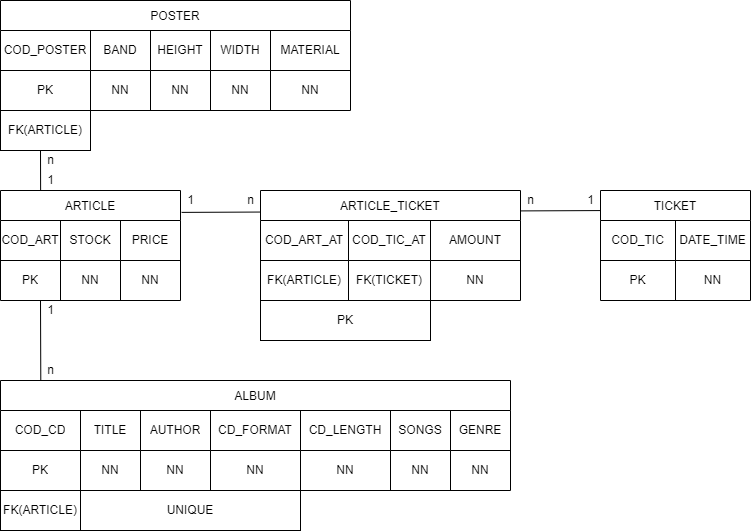

The diagram above was exported from draw.io. Its source (the exported page's mxGraphModel, read from the mxfile embedded in the PNG):
<mxGraphModel dx="784" dy="2311" grid="1" gridSize="10" guides="1" tooltips="1" connect="1" arrows="1" fold="1" page="1" pageScale="1" pageWidth="827" pageHeight="1169" math="0" shadow="0">
  <root>
    <mxCell id="0" />
    <mxCell id="1" parent="0" />
    <mxCell id="NmVHFUs6SD51Hm5lkKPg-66" value="" style="endArrow=none;html=1;rounded=0;exitX=1.006;exitY=0.199;exitDx=0;exitDy=0;exitPerimeter=0;" parent="1" source="NmVHFUs6SD51Hm5lkKPg-5" edge="1">
      <mxGeometry width="50" height="50" relative="1" as="geometry">
        <mxPoint x="310" y="290" as="sourcePoint" />
        <mxPoint x="654.3809988839286" y="60" as="targetPoint" />
      </mxGeometry>
    </mxCell>
    <mxCell id="NmVHFUs6SD51Hm5lkKPg-16" value="TICKET" style="shape=table;startSize=30;container=1;collapsible=0;childLayout=tableLayout;" parent="1" vertex="1">
      <mxGeometry x="640" y="40" width="150" height="110" as="geometry" />
    </mxCell>
    <mxCell id="NmVHFUs6SD51Hm5lkKPg-17" value="" style="shape=tableRow;horizontal=0;startSize=0;swimlaneHead=0;swimlaneBody=0;top=0;left=0;bottom=0;right=0;collapsible=0;dropTarget=0;fillColor=none;points=[[0,0.5],[1,0.5]];portConstraint=eastwest;" parent="NmVHFUs6SD51Hm5lkKPg-16" vertex="1">
      <mxGeometry y="30" width="150" height="40" as="geometry" />
    </mxCell>
    <mxCell id="NmVHFUs6SD51Hm5lkKPg-18" value="COD_TIC" style="shape=partialRectangle;html=1;whiteSpace=wrap;connectable=0;overflow=hidden;fillColor=none;top=0;left=0;bottom=0;right=0;pointerEvents=1;" parent="NmVHFUs6SD51Hm5lkKPg-17" vertex="1">
      <mxGeometry width="75" height="40" as="geometry">
        <mxRectangle width="75" height="40" as="alternateBounds" />
      </mxGeometry>
    </mxCell>
    <mxCell id="NmVHFUs6SD51Hm5lkKPg-19" value="DATE_TIME" style="shape=partialRectangle;html=1;whiteSpace=wrap;connectable=0;overflow=hidden;fillColor=none;top=0;left=0;bottom=0;right=0;pointerEvents=1;" parent="NmVHFUs6SD51Hm5lkKPg-17" vertex="1">
      <mxGeometry x="75" width="75" height="40" as="geometry">
        <mxRectangle width="75" height="40" as="alternateBounds" />
      </mxGeometry>
    </mxCell>
    <mxCell id="NmVHFUs6SD51Hm5lkKPg-20" value="" style="shape=tableRow;horizontal=0;startSize=0;swimlaneHead=0;swimlaneBody=0;top=0;left=0;bottom=0;right=0;collapsible=0;dropTarget=0;fillColor=none;points=[[0,0.5],[1,0.5]];portConstraint=eastwest;" parent="NmVHFUs6SD51Hm5lkKPg-16" vertex="1">
      <mxGeometry y="70" width="150" height="40" as="geometry" />
    </mxCell>
    <mxCell id="NmVHFUs6SD51Hm5lkKPg-21" value="PK" style="shape=partialRectangle;html=1;whiteSpace=wrap;connectable=0;overflow=hidden;fillColor=none;top=0;left=0;bottom=0;right=0;pointerEvents=1;" parent="NmVHFUs6SD51Hm5lkKPg-20" vertex="1">
      <mxGeometry width="75" height="40" as="geometry">
        <mxRectangle width="75" height="40" as="alternateBounds" />
      </mxGeometry>
    </mxCell>
    <mxCell id="NmVHFUs6SD51Hm5lkKPg-22" value="NN" style="shape=partialRectangle;html=1;whiteSpace=wrap;connectable=0;overflow=hidden;fillColor=none;top=0;left=0;bottom=0;right=0;pointerEvents=1;" parent="NmVHFUs6SD51Hm5lkKPg-20" vertex="1">
      <mxGeometry x="75" width="75" height="40" as="geometry">
        <mxRectangle width="75" height="40" as="alternateBounds" />
      </mxGeometry>
    </mxCell>
    <mxCell id="NmVHFUs6SD51Hm5lkKPg-23" value="ARTICLE_TICKET" style="shape=table;startSize=30;container=1;collapsible=0;childLayout=tableLayout;" parent="1" vertex="1">
      <mxGeometry x="300" y="40" width="260" height="110" as="geometry" />
    </mxCell>
    <mxCell id="NmVHFUs6SD51Hm5lkKPg-24" value="" style="shape=tableRow;horizontal=0;startSize=0;swimlaneHead=0;swimlaneBody=0;top=0;left=0;bottom=0;right=0;collapsible=0;dropTarget=0;fillColor=none;points=[[0,0.5],[1,0.5]];portConstraint=eastwest;" parent="NmVHFUs6SD51Hm5lkKPg-23" vertex="1">
      <mxGeometry y="30" width="260" height="40" as="geometry" />
    </mxCell>
    <mxCell id="NmVHFUs6SD51Hm5lkKPg-25" value="COD_ART_AT" style="shape=partialRectangle;html=1;whiteSpace=wrap;connectable=0;overflow=hidden;fillColor=none;top=0;left=0;bottom=0;right=0;pointerEvents=1;" parent="NmVHFUs6SD51Hm5lkKPg-24" vertex="1">
      <mxGeometry width="88" height="40" as="geometry">
        <mxRectangle width="88" height="40" as="alternateBounds" />
      </mxGeometry>
    </mxCell>
    <mxCell id="NmVHFUs6SD51Hm5lkKPg-26" value="COD_TIC_AT" style="shape=partialRectangle;html=1;whiteSpace=wrap;connectable=0;overflow=hidden;fillColor=none;top=0;left=0;bottom=0;right=0;pointerEvents=1;" parent="NmVHFUs6SD51Hm5lkKPg-24" vertex="1">
      <mxGeometry x="88" width="82" height="40" as="geometry">
        <mxRectangle width="82" height="40" as="alternateBounds" />
      </mxGeometry>
    </mxCell>
    <mxCell id="NmVHFUs6SD51Hm5lkKPg-27" value="AMOUNT" style="shape=partialRectangle;html=1;whiteSpace=wrap;connectable=0;overflow=hidden;fillColor=none;top=0;left=0;bottom=0;right=0;pointerEvents=1;" parent="NmVHFUs6SD51Hm5lkKPg-24" vertex="1">
      <mxGeometry x="170" width="90" height="40" as="geometry">
        <mxRectangle width="90" height="40" as="alternateBounds" />
      </mxGeometry>
    </mxCell>
    <mxCell id="NmVHFUs6SD51Hm5lkKPg-28" value="" style="shape=tableRow;horizontal=0;startSize=0;swimlaneHead=0;swimlaneBody=0;top=0;left=0;bottom=0;right=0;collapsible=0;dropTarget=0;fillColor=none;points=[[0,0.5],[1,0.5]];portConstraint=eastwest;" parent="NmVHFUs6SD51Hm5lkKPg-23" vertex="1">
      <mxGeometry y="70" width="260" height="40" as="geometry" />
    </mxCell>
    <mxCell id="NmVHFUs6SD51Hm5lkKPg-29" value="FK(ARTICLE)" style="shape=partialRectangle;html=1;whiteSpace=wrap;connectable=0;overflow=hidden;fillColor=none;top=0;left=0;bottom=0;right=0;pointerEvents=1;" parent="NmVHFUs6SD51Hm5lkKPg-28" vertex="1">
      <mxGeometry width="88" height="40" as="geometry">
        <mxRectangle width="88" height="40" as="alternateBounds" />
      </mxGeometry>
    </mxCell>
    <mxCell id="NmVHFUs6SD51Hm5lkKPg-30" value="FK(TICKET)" style="shape=partialRectangle;html=1;whiteSpace=wrap;connectable=0;overflow=hidden;fillColor=none;top=0;left=0;bottom=0;right=0;pointerEvents=1;" parent="NmVHFUs6SD51Hm5lkKPg-28" vertex="1">
      <mxGeometry x="88" width="82" height="40" as="geometry">
        <mxRectangle width="82" height="40" as="alternateBounds" />
      </mxGeometry>
    </mxCell>
    <mxCell id="NmVHFUs6SD51Hm5lkKPg-31" value="NN" style="shape=partialRectangle;html=1;whiteSpace=wrap;connectable=0;overflow=hidden;fillColor=none;top=0;left=0;bottom=0;right=0;pointerEvents=1;" parent="NmVHFUs6SD51Hm5lkKPg-28" vertex="1">
      <mxGeometry x="170" width="90" height="40" as="geometry">
        <mxRectangle width="90" height="40" as="alternateBounds" />
      </mxGeometry>
    </mxCell>
    <mxCell id="NmVHFUs6SD51Hm5lkKPg-32" value="PK" style="rounded=0;whiteSpace=wrap;html=1;fillColor=none;" parent="1" vertex="1">
      <mxGeometry x="300" y="150" width="170" height="40" as="geometry" />
    </mxCell>
    <mxCell id="NmVHFUs6SD51Hm5lkKPg-33" value="ALBUM" style="shape=table;startSize=30;container=1;collapsible=0;childLayout=tableLayout;fillColor=none;" parent="1" vertex="1">
      <mxGeometry x="40" y="230" width="510" height="110" as="geometry" />
    </mxCell>
    <mxCell id="NmVHFUs6SD51Hm5lkKPg-34" value="" style="shape=tableRow;horizontal=0;startSize=0;swimlaneHead=0;swimlaneBody=0;top=0;left=0;bottom=0;right=0;collapsible=0;dropTarget=0;fillColor=none;points=[[0,0.5],[1,0.5]];portConstraint=eastwest;" parent="NmVHFUs6SD51Hm5lkKPg-33" vertex="1">
      <mxGeometry y="30" width="510" height="40" as="geometry" />
    </mxCell>
    <mxCell id="NmVHFUs6SD51Hm5lkKPg-35" value="COD_CD" style="shape=partialRectangle;html=1;whiteSpace=wrap;connectable=0;overflow=hidden;fillColor=none;top=0;left=0;bottom=0;right=0;pointerEvents=1;" parent="NmVHFUs6SD51Hm5lkKPg-34" vertex="1">
      <mxGeometry width="80" height="40" as="geometry">
        <mxRectangle width="80" height="40" as="alternateBounds" />
      </mxGeometry>
    </mxCell>
    <mxCell id="NmVHFUs6SD51Hm5lkKPg-36" value="TITLE" style="shape=partialRectangle;html=1;whiteSpace=wrap;connectable=0;overflow=hidden;fillColor=none;top=0;left=0;bottom=0;right=0;pointerEvents=1;" parent="NmVHFUs6SD51Hm5lkKPg-34" vertex="1">
      <mxGeometry x="80" width="60" height="40" as="geometry">
        <mxRectangle width="60" height="40" as="alternateBounds" />
      </mxGeometry>
    </mxCell>
    <mxCell id="NmVHFUs6SD51Hm5lkKPg-37" value="AUTHOR" style="shape=partialRectangle;html=1;whiteSpace=wrap;connectable=0;overflow=hidden;fillColor=none;top=0;left=0;bottom=0;right=0;pointerEvents=1;" parent="NmVHFUs6SD51Hm5lkKPg-34" vertex="1">
      <mxGeometry x="140" width="70" height="40" as="geometry">
        <mxRectangle width="70" height="40" as="alternateBounds" />
      </mxGeometry>
    </mxCell>
    <mxCell id="NmVHFUs6SD51Hm5lkKPg-38" value="&lt;span style=&quot;&quot;&gt;CD_FORMAT&lt;/span&gt;" style="shape=partialRectangle;html=1;whiteSpace=wrap;connectable=0;overflow=hidden;fillColor=none;top=0;left=0;bottom=0;right=0;pointerEvents=1;" parent="NmVHFUs6SD51Hm5lkKPg-34" vertex="1">
      <mxGeometry x="210" width="90" height="40" as="geometry">
        <mxRectangle width="90" height="40" as="alternateBounds" />
      </mxGeometry>
    </mxCell>
    <mxCell id="NmVHFUs6SD51Hm5lkKPg-39" value="CD_LENGTH" style="shape=partialRectangle;html=1;whiteSpace=wrap;connectable=0;overflow=hidden;fillColor=none;top=0;left=0;bottom=0;right=0;pointerEvents=1;" parent="NmVHFUs6SD51Hm5lkKPg-34" vertex="1">
      <mxGeometry x="300" width="90" height="40" as="geometry">
        <mxRectangle width="90" height="40" as="alternateBounds" />
      </mxGeometry>
    </mxCell>
    <mxCell id="NmVHFUs6SD51Hm5lkKPg-40" value="SONGS" style="shape=partialRectangle;html=1;whiteSpace=wrap;connectable=0;overflow=hidden;fillColor=none;top=0;left=0;bottom=0;right=0;pointerEvents=1;" parent="NmVHFUs6SD51Hm5lkKPg-34" vertex="1">
      <mxGeometry x="390" width="60" height="40" as="geometry">
        <mxRectangle width="60" height="40" as="alternateBounds" />
      </mxGeometry>
    </mxCell>
    <mxCell id="NmVHFUs6SD51Hm5lkKPg-41" value="GENRE" style="shape=partialRectangle;html=1;whiteSpace=wrap;connectable=0;overflow=hidden;fillColor=none;top=0;left=0;bottom=0;right=0;pointerEvents=1;" parent="NmVHFUs6SD51Hm5lkKPg-34" vertex="1">
      <mxGeometry x="450" width="60" height="40" as="geometry">
        <mxRectangle width="60" height="40" as="alternateBounds" />
      </mxGeometry>
    </mxCell>
    <mxCell id="NmVHFUs6SD51Hm5lkKPg-42" value="" style="shape=tableRow;horizontal=0;startSize=0;swimlaneHead=0;swimlaneBody=0;top=0;left=0;bottom=0;right=0;collapsible=0;dropTarget=0;fillColor=none;points=[[0,0.5],[1,0.5]];portConstraint=eastwest;" parent="NmVHFUs6SD51Hm5lkKPg-33" vertex="1">
      <mxGeometry y="70" width="510" height="40" as="geometry" />
    </mxCell>
    <mxCell id="NmVHFUs6SD51Hm5lkKPg-43" value="PK" style="shape=partialRectangle;html=1;whiteSpace=wrap;connectable=0;overflow=hidden;fillColor=none;top=0;left=0;bottom=0;right=0;pointerEvents=1;" parent="NmVHFUs6SD51Hm5lkKPg-42" vertex="1">
      <mxGeometry width="80" height="40" as="geometry">
        <mxRectangle width="80" height="40" as="alternateBounds" />
      </mxGeometry>
    </mxCell>
    <mxCell id="NmVHFUs6SD51Hm5lkKPg-44" value="NN" style="shape=partialRectangle;html=1;whiteSpace=wrap;connectable=0;overflow=hidden;fillColor=none;top=0;left=0;bottom=0;right=0;pointerEvents=1;" parent="NmVHFUs6SD51Hm5lkKPg-42" vertex="1">
      <mxGeometry x="80" width="60" height="40" as="geometry">
        <mxRectangle width="60" height="40" as="alternateBounds" />
      </mxGeometry>
    </mxCell>
    <mxCell id="NmVHFUs6SD51Hm5lkKPg-45" value="NN" style="shape=partialRectangle;html=1;whiteSpace=wrap;connectable=0;overflow=hidden;fillColor=none;top=0;left=0;bottom=0;right=0;pointerEvents=1;" parent="NmVHFUs6SD51Hm5lkKPg-42" vertex="1">
      <mxGeometry x="140" width="70" height="40" as="geometry">
        <mxRectangle width="70" height="40" as="alternateBounds" />
      </mxGeometry>
    </mxCell>
    <mxCell id="NmVHFUs6SD51Hm5lkKPg-46" value="NN" style="shape=partialRectangle;html=1;whiteSpace=wrap;connectable=0;overflow=hidden;fillColor=none;top=0;left=0;bottom=0;right=0;pointerEvents=1;" parent="NmVHFUs6SD51Hm5lkKPg-42" vertex="1">
      <mxGeometry x="210" width="90" height="40" as="geometry">
        <mxRectangle width="90" height="40" as="alternateBounds" />
      </mxGeometry>
    </mxCell>
    <mxCell id="NmVHFUs6SD51Hm5lkKPg-47" value="NN" style="shape=partialRectangle;html=1;whiteSpace=wrap;connectable=0;overflow=hidden;fillColor=none;top=0;left=0;bottom=0;right=0;pointerEvents=1;" parent="NmVHFUs6SD51Hm5lkKPg-42" vertex="1">
      <mxGeometry x="300" width="90" height="40" as="geometry">
        <mxRectangle width="90" height="40" as="alternateBounds" />
      </mxGeometry>
    </mxCell>
    <mxCell id="NmVHFUs6SD51Hm5lkKPg-48" value="NN" style="shape=partialRectangle;html=1;whiteSpace=wrap;connectable=0;overflow=hidden;fillColor=none;top=0;left=0;bottom=0;right=0;pointerEvents=1;" parent="NmVHFUs6SD51Hm5lkKPg-42" vertex="1">
      <mxGeometry x="390" width="60" height="40" as="geometry">
        <mxRectangle width="60" height="40" as="alternateBounds" />
      </mxGeometry>
    </mxCell>
    <mxCell id="NmVHFUs6SD51Hm5lkKPg-49" value="NN" style="shape=partialRectangle;html=1;whiteSpace=wrap;connectable=0;overflow=hidden;fillColor=none;top=0;left=0;bottom=0;right=0;pointerEvents=1;" parent="NmVHFUs6SD51Hm5lkKPg-42" vertex="1">
      <mxGeometry x="450" width="60" height="40" as="geometry">
        <mxRectangle width="60" height="40" as="alternateBounds" />
      </mxGeometry>
    </mxCell>
    <mxCell id="NmVHFUs6SD51Hm5lkKPg-50" value="FK(ARTICLE)" style="rounded=0;whiteSpace=wrap;html=1;fillColor=none;" parent="1" vertex="1">
      <mxGeometry x="40" y="340" width="80" height="40" as="geometry" />
    </mxCell>
    <mxCell id="NmVHFUs6SD51Hm5lkKPg-51" value="POSTER" style="shape=table;startSize=30;container=1;collapsible=0;childLayout=tableLayout;fillColor=none;" parent="1" vertex="1">
      <mxGeometry x="40" y="-150" width="350" height="110" as="geometry" />
    </mxCell>
    <mxCell id="NmVHFUs6SD51Hm5lkKPg-52" value="" style="shape=tableRow;horizontal=0;startSize=0;swimlaneHead=0;swimlaneBody=0;top=0;left=0;bottom=0;right=0;collapsible=0;dropTarget=0;fillColor=none;points=[[0,0.5],[1,0.5]];portConstraint=eastwest;" parent="NmVHFUs6SD51Hm5lkKPg-51" vertex="1">
      <mxGeometry y="30" width="350" height="40" as="geometry" />
    </mxCell>
    <mxCell id="NmVHFUs6SD51Hm5lkKPg-53" value="COD_POSTER" style="shape=partialRectangle;html=1;whiteSpace=wrap;connectable=0;overflow=hidden;fillColor=none;top=0;left=0;bottom=0;right=0;pointerEvents=1;" parent="NmVHFUs6SD51Hm5lkKPg-52" vertex="1">
      <mxGeometry width="90" height="40" as="geometry">
        <mxRectangle width="90" height="40" as="alternateBounds" />
      </mxGeometry>
    </mxCell>
    <mxCell id="NmVHFUs6SD51Hm5lkKPg-54" value="BAND" style="shape=partialRectangle;html=1;whiteSpace=wrap;connectable=0;overflow=hidden;fillColor=none;top=0;left=0;bottom=0;right=0;pointerEvents=1;" parent="NmVHFUs6SD51Hm5lkKPg-52" vertex="1">
      <mxGeometry x="90" width="60" height="40" as="geometry">
        <mxRectangle width="60" height="40" as="alternateBounds" />
      </mxGeometry>
    </mxCell>
    <mxCell id="NmVHFUs6SD51Hm5lkKPg-55" value="HEIGHT" style="shape=partialRectangle;html=1;whiteSpace=wrap;connectable=0;overflow=hidden;fillColor=none;top=0;left=0;bottom=0;right=0;pointerEvents=1;" parent="NmVHFUs6SD51Hm5lkKPg-52" vertex="1">
      <mxGeometry x="150" width="60" height="40" as="geometry">
        <mxRectangle width="60" height="40" as="alternateBounds" />
      </mxGeometry>
    </mxCell>
    <mxCell id="NmVHFUs6SD51Hm5lkKPg-56" value="WIDTH" style="shape=partialRectangle;html=1;whiteSpace=wrap;connectable=0;overflow=hidden;fillColor=none;top=0;left=0;bottom=0;right=0;pointerEvents=1;" parent="NmVHFUs6SD51Hm5lkKPg-52" vertex="1">
      <mxGeometry x="210" width="60" height="40" as="geometry">
        <mxRectangle width="60" height="40" as="alternateBounds" />
      </mxGeometry>
    </mxCell>
    <mxCell id="NmVHFUs6SD51Hm5lkKPg-57" value="MATERIAL" style="shape=partialRectangle;html=1;whiteSpace=wrap;connectable=0;overflow=hidden;fillColor=none;top=0;left=0;bottom=0;right=0;pointerEvents=1;" parent="NmVHFUs6SD51Hm5lkKPg-52" vertex="1">
      <mxGeometry x="270" width="80" height="40" as="geometry">
        <mxRectangle width="80" height="40" as="alternateBounds" />
      </mxGeometry>
    </mxCell>
    <mxCell id="NmVHFUs6SD51Hm5lkKPg-58" value="" style="shape=tableRow;horizontal=0;startSize=0;swimlaneHead=0;swimlaneBody=0;top=0;left=0;bottom=0;right=0;collapsible=0;dropTarget=0;fillColor=none;points=[[0,0.5],[1,0.5]];portConstraint=eastwest;" parent="NmVHFUs6SD51Hm5lkKPg-51" vertex="1">
      <mxGeometry y="70" width="350" height="40" as="geometry" />
    </mxCell>
    <mxCell id="NmVHFUs6SD51Hm5lkKPg-59" value="PK" style="shape=partialRectangle;html=1;whiteSpace=wrap;connectable=0;overflow=hidden;fillColor=none;top=0;left=0;bottom=0;right=0;pointerEvents=1;" parent="NmVHFUs6SD51Hm5lkKPg-58" vertex="1">
      <mxGeometry width="90" height="40" as="geometry">
        <mxRectangle width="90" height="40" as="alternateBounds" />
      </mxGeometry>
    </mxCell>
    <mxCell id="NmVHFUs6SD51Hm5lkKPg-60" value="NN" style="shape=partialRectangle;html=1;whiteSpace=wrap;connectable=0;overflow=hidden;fillColor=none;top=0;left=0;bottom=0;right=0;pointerEvents=1;" parent="NmVHFUs6SD51Hm5lkKPg-58" vertex="1">
      <mxGeometry x="90" width="60" height="40" as="geometry">
        <mxRectangle width="60" height="40" as="alternateBounds" />
      </mxGeometry>
    </mxCell>
    <mxCell id="NmVHFUs6SD51Hm5lkKPg-61" value="NN" style="shape=partialRectangle;html=1;whiteSpace=wrap;connectable=0;overflow=hidden;fillColor=none;top=0;left=0;bottom=0;right=0;pointerEvents=1;" parent="NmVHFUs6SD51Hm5lkKPg-58" vertex="1">
      <mxGeometry x="150" width="60" height="40" as="geometry">
        <mxRectangle width="60" height="40" as="alternateBounds" />
      </mxGeometry>
    </mxCell>
    <mxCell id="NmVHFUs6SD51Hm5lkKPg-62" value="NN" style="shape=partialRectangle;html=1;whiteSpace=wrap;connectable=0;overflow=hidden;fillColor=none;top=0;left=0;bottom=0;right=0;pointerEvents=1;" parent="NmVHFUs6SD51Hm5lkKPg-58" vertex="1">
      <mxGeometry x="210" width="60" height="40" as="geometry">
        <mxRectangle width="60" height="40" as="alternateBounds" />
      </mxGeometry>
    </mxCell>
    <mxCell id="NmVHFUs6SD51Hm5lkKPg-63" value="NN" style="shape=partialRectangle;html=1;whiteSpace=wrap;connectable=0;overflow=hidden;fillColor=none;top=0;left=0;bottom=0;right=0;pointerEvents=1;" parent="NmVHFUs6SD51Hm5lkKPg-58" vertex="1">
      <mxGeometry x="270" width="80" height="40" as="geometry">
        <mxRectangle width="80" height="40" as="alternateBounds" />
      </mxGeometry>
    </mxCell>
    <mxCell id="NmVHFUs6SD51Hm5lkKPg-64" value="FK(ARTICLE)" style="rounded=0;whiteSpace=wrap;html=1;fillColor=none;" parent="1" vertex="1">
      <mxGeometry x="40" y="-40" width="90" height="40" as="geometry" />
    </mxCell>
    <mxCell id="NmVHFUs6SD51Hm5lkKPg-67" value="" style="endArrow=none;html=1;rounded=0;exitX=0.079;exitY=0;exitDx=0;exitDy=0;exitPerimeter=0;" parent="1" source="NmVHFUs6SD51Hm5lkKPg-33" edge="1">
      <mxGeometry width="50" height="50" relative="1" as="geometry">
        <mxPoint x="220" y="210" as="sourcePoint" />
        <mxPoint x="80" y="150" as="targetPoint" />
      </mxGeometry>
    </mxCell>
    <mxCell id="NmVHFUs6SD51Hm5lkKPg-5" value="ARTICLE" style="shape=table;startSize=30;container=1;collapsible=0;childLayout=tableLayout;" parent="1" vertex="1">
      <mxGeometry x="40" y="40" width="180" height="110" as="geometry" />
    </mxCell>
    <mxCell id="NmVHFUs6SD51Hm5lkKPg-6" value="" style="shape=tableRow;horizontal=0;startSize=0;swimlaneHead=0;swimlaneBody=0;top=0;left=0;bottom=0;right=0;collapsible=0;dropTarget=0;fillColor=none;points=[[0,0.5],[1,0.5]];portConstraint=eastwest;" parent="NmVHFUs6SD51Hm5lkKPg-5" vertex="1">
      <mxGeometry y="30" width="180" height="40" as="geometry" />
    </mxCell>
    <mxCell id="NmVHFUs6SD51Hm5lkKPg-7" value="COD_ART" style="shape=partialRectangle;html=1;whiteSpace=wrap;connectable=0;overflow=hidden;fillColor=none;top=0;left=0;bottom=0;right=0;pointerEvents=1;" parent="NmVHFUs6SD51Hm5lkKPg-6" vertex="1">
      <mxGeometry width="60" height="40" as="geometry">
        <mxRectangle width="60" height="40" as="alternateBounds" />
      </mxGeometry>
    </mxCell>
    <mxCell id="NmVHFUs6SD51Hm5lkKPg-8" value="STOCK" style="shape=partialRectangle;html=1;whiteSpace=wrap;connectable=0;overflow=hidden;fillColor=none;top=0;left=0;bottom=0;right=0;pointerEvents=1;" parent="NmVHFUs6SD51Hm5lkKPg-6" vertex="1">
      <mxGeometry x="60" width="60" height="40" as="geometry">
        <mxRectangle width="60" height="40" as="alternateBounds" />
      </mxGeometry>
    </mxCell>
    <mxCell id="NmVHFUs6SD51Hm5lkKPg-9" value="PRICE" style="shape=partialRectangle;html=1;whiteSpace=wrap;connectable=0;overflow=hidden;fillColor=none;top=0;left=0;bottom=0;right=0;pointerEvents=1;" parent="NmVHFUs6SD51Hm5lkKPg-6" vertex="1">
      <mxGeometry x="120" width="60" height="40" as="geometry">
        <mxRectangle width="60" height="40" as="alternateBounds" />
      </mxGeometry>
    </mxCell>
    <mxCell id="NmVHFUs6SD51Hm5lkKPg-11" value="" style="shape=tableRow;horizontal=0;startSize=0;swimlaneHead=0;swimlaneBody=0;top=0;left=0;bottom=0;right=0;collapsible=0;dropTarget=0;fillColor=none;points=[[0,0.5],[1,0.5]];portConstraint=eastwest;" parent="NmVHFUs6SD51Hm5lkKPg-5" vertex="1">
      <mxGeometry y="70" width="180" height="40" as="geometry" />
    </mxCell>
    <mxCell id="NmVHFUs6SD51Hm5lkKPg-12" value="PK" style="shape=partialRectangle;html=1;whiteSpace=wrap;connectable=0;overflow=hidden;fillColor=none;top=0;left=0;bottom=0;right=0;pointerEvents=1;" parent="NmVHFUs6SD51Hm5lkKPg-11" vertex="1">
      <mxGeometry width="60" height="40" as="geometry">
        <mxRectangle width="60" height="40" as="alternateBounds" />
      </mxGeometry>
    </mxCell>
    <mxCell id="NmVHFUs6SD51Hm5lkKPg-13" value="NN" style="shape=partialRectangle;html=1;whiteSpace=wrap;connectable=0;overflow=hidden;fillColor=none;top=0;left=0;bottom=0;right=0;pointerEvents=1;" parent="NmVHFUs6SD51Hm5lkKPg-11" vertex="1">
      <mxGeometry x="60" width="60" height="40" as="geometry">
        <mxRectangle width="60" height="40" as="alternateBounds" />
      </mxGeometry>
    </mxCell>
    <mxCell id="NmVHFUs6SD51Hm5lkKPg-14" value="NN" style="shape=partialRectangle;html=1;whiteSpace=wrap;connectable=0;overflow=hidden;fillColor=none;top=0;left=0;bottom=0;right=0;pointerEvents=1;" parent="NmVHFUs6SD51Hm5lkKPg-11" vertex="1">
      <mxGeometry x="120" width="60" height="40" as="geometry">
        <mxRectangle width="60" height="40" as="alternateBounds" />
      </mxGeometry>
    </mxCell>
    <mxCell id="NmVHFUs6SD51Hm5lkKPg-68" value="" style="endArrow=none;html=1;rounded=0;exitX=0.079;exitY=0;exitDx=0;exitDy=0;exitPerimeter=0;" parent="1" edge="1">
      <mxGeometry width="50" height="50" relative="1" as="geometry">
        <mxPoint x="80.11999999999999" y="40" as="sourcePoint" />
        <mxPoint x="80" as="targetPoint" />
      </mxGeometry>
    </mxCell>
    <mxCell id="NmVHFUs6SD51Hm5lkKPg-69" value="1" style="text;html=1;align=center;verticalAlign=middle;resizable=0;points=[];autosize=1;strokeColor=none;fillColor=none;" parent="1" vertex="1">
      <mxGeometry x="80" y="20" width="20" height="20" as="geometry" />
    </mxCell>
    <mxCell id="NmVHFUs6SD51Hm5lkKPg-70" value="n" style="text;html=1;align=center;verticalAlign=middle;resizable=0;points=[];autosize=1;strokeColor=none;fillColor=none;" parent="1" vertex="1">
      <mxGeometry x="80" width="20" height="20" as="geometry" />
    </mxCell>
    <mxCell id="NmVHFUs6SD51Hm5lkKPg-71" value="1" style="text;html=1;align=center;verticalAlign=middle;resizable=0;points=[];autosize=1;strokeColor=none;fillColor=none;" parent="1" vertex="1">
      <mxGeometry x="80" y="150" width="20" height="20" as="geometry" />
    </mxCell>
    <mxCell id="NmVHFUs6SD51Hm5lkKPg-72" value="n" style="text;html=1;align=center;verticalAlign=middle;resizable=0;points=[];autosize=1;strokeColor=none;fillColor=none;" parent="1" vertex="1">
      <mxGeometry x="80" y="210" width="20" height="20" as="geometry" />
    </mxCell>
    <mxCell id="NmVHFUs6SD51Hm5lkKPg-73" value="1" style="text;html=1;align=center;verticalAlign=middle;resizable=0;points=[];autosize=1;strokeColor=none;fillColor=none;" parent="1" vertex="1">
      <mxGeometry x="620" y="40" width="20" height="20" as="geometry" />
    </mxCell>
    <mxCell id="NmVHFUs6SD51Hm5lkKPg-74" value="1" style="text;html=1;align=center;verticalAlign=middle;resizable=0;points=[];autosize=1;strokeColor=none;fillColor=none;" parent="1" vertex="1">
      <mxGeometry x="220" y="40" width="20" height="20" as="geometry" />
    </mxCell>
    <mxCell id="NmVHFUs6SD51Hm5lkKPg-75" value="n" style="text;html=1;align=center;verticalAlign=middle;resizable=0;points=[];autosize=1;strokeColor=none;fillColor=none;" parent="1" vertex="1">
      <mxGeometry x="560" y="40" width="20" height="20" as="geometry" />
    </mxCell>
    <mxCell id="NmVHFUs6SD51Hm5lkKPg-76" value="n" style="text;html=1;align=center;verticalAlign=middle;resizable=0;points=[];autosize=1;strokeColor=none;fillColor=none;" parent="1" vertex="1">
      <mxGeometry x="280" y="40" width="20" height="20" as="geometry" />
    </mxCell>
    <mxCell id="qHH2q29aAwu081wgZM0A-1" value="UNIQUE" style="rounded=0;whiteSpace=wrap;html=1;fillColor=none;" vertex="1" parent="1">
      <mxGeometry x="120" y="340" width="220" height="40" as="geometry" />
    </mxCell>
  </root>
</mxGraphModel>